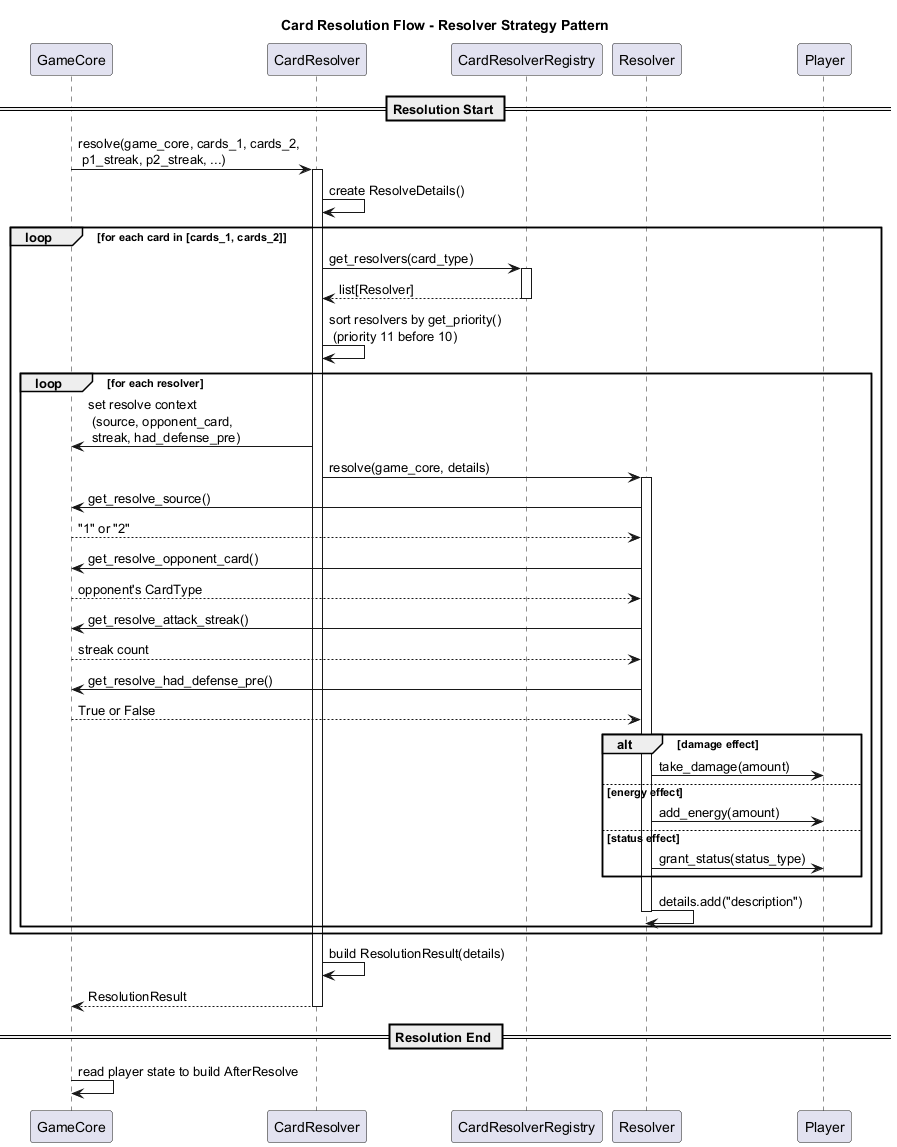

The diagram above was rendered by PlantUML. Its source (embedded in the PNG):
@startuml resolve_flow
title Card Resolution Flow - Resolver Strategy Pattern

participant "GameCore" as GC
participant "CardResolver" as CR
participant "CardResolverRegistry" as Registry
participant "Resolver" as R
participant "Player" as P

== Resolution Start ==

GC -> CR: resolve(game_core, cards_1, cards_2,\n p1_streak, p2_streak, ...)
activate CR

CR -> CR: create ResolveDetails()

loop for each card in [cards_1, cards_2]
    CR -> Registry: get_resolvers(card_type)
    activate Registry
    Registry --> CR: list[Resolver]
    deactivate Registry

    CR -> CR: sort resolvers by get_priority()\n (priority 11 before 10)

    loop for each resolver
        CR -> GC: set resolve context\n (source, opponent_card,\n streak, had_defense_pre)

        CR -> R: resolve(game_core, details)
        activate R

        R -> GC: get_resolve_source()
        GC --> R: "1" or "2"

        R -> GC: get_resolve_opponent_card()
        GC --> R: opponent's CardType

        R -> GC: get_resolve_attack_streak()
        GC --> R: streak count

        R -> GC: get_resolve_had_defense_pre()
        GC --> R: True or False

        alt damage effect
            R -> P: take_damage(amount)
        else energy effect
            R -> P: add_energy(amount)
        else status effect
            R -> P: grant_status(status_type)
        end

        R -> R: details.add("description")

        deactivate R
    end
end

CR -> CR: build ResolutionResult(details)
CR --> GC: ResolutionResult
deactivate CR

== Resolution End ==

GC -> GC: read player state to build AfterResolve

@enduml